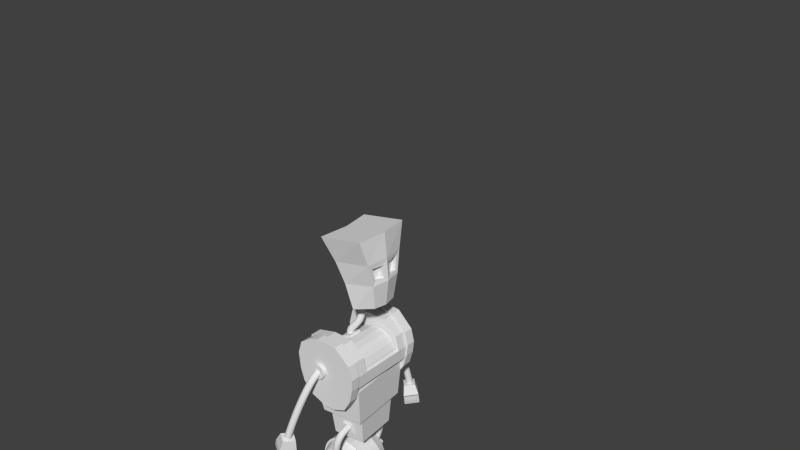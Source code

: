 # Source: RB_Stay.blend  (saved by Blender 2.76.0; exported with 4.5.12 LTS)
import bpy
from mathutils import Matrix  # noqa: F401  (used for matrix-valued properties, if any)

bpy.ops.wm.read_factory_settings(use_empty=True)
scene = bpy.context.scene
scene.name = 'Scene'

# ---- collections
col_collection_1 = bpy.data.collections.new('Collection 1'); scene.collection.children.link(col_collection_1)

# ---- world
world_world = bpy.data.worlds.new('World'); scene.world = world_world
world_world.color = (0.05088, 0.05088, 0.05088)
world_world.use_sun_shadow = False
world_world.sun_shadow_jitter_overblur = 0.0
world_world.cycles.sampling_method = 'MANUAL'
world_world.cycles.sample_map_resolution = 256

# ---- meshes
me_cube_074 = bpy.data.meshes.new('Cube.074')
me_cube_074.from_pydata([(-0.9619, -1.0, -1.066), (-0.9848, -1.0, 0.03496), (-0.9619, 1.0, -1.066), (-0.9848, 1.0, 0.03496), (0.8713, -1.0, -0.9243), (0.8973, -1.0, 0.001844), (0.8713, 1.0, -0.9243), (0.8973, 1.0, 0.001844), (-0.8084, 1.0, 0.4728), (0.4906, 1.0, 0.6137), (0.4437, 1.0, -1.795), (-0.7176, 1.0, -1.527), (0.4906, -1.0, 0.6137), (-0.8084, -1.0, 0.4728), (-0.7176, -1.0, -1.527), (0.4437, -1.0, -1.795), (-0.1347, 1.0, 0.7597), (0.02983, 1.0, -1.905), (-0.1347, -1.0, 0.7597), (0.02983, -1.0, -1.905), (-1.015, -1.0, -0.5771), (-1.015, 1.0, -0.5771), (0.9486, 1.0, -0.4991), (0.9486, -1.0, -0.4991), (0.412, -1.0, -0.1932), (-0.549, -1.0, -0.1853), (-0.549, 1.0, -0.1853), (0.412, 1.0, -0.1932), (-0.06735, 1.0, -0.1202), (-0.06735, -1.0, -0.1202), (-0.296, 1.0, -1.835), (-0.4496, -1.0, 0.6946), (-0.4496, 1.0, 0.6946), (-0.296, -1.0, -1.835), (-0.3082, 1.0, -0.1527), (-0.3082, -1.0, -0.1527), (0.6939, 1.0, 0.3078), (0.7066, -1.0, -1.411), (0.7066, 1.0, -1.411), (0.6939, -1.0, 0.3078), (0.6803, -1.0, -0.3461), (0.6803, 1.0, -0.3461)], [], [(20, 21, 2, 0), (41, 22, 6, 38), (22, 23, 4, 6), (25, 20, 0, 14), (37, 38, 6, 4), (13, 8, 3, 1), (39, 36, 9, 12), (31, 32, 8, 13), (0, 2, 11, 14), (19, 17, 10, 15), (40, 24, 15, 37), (35, 25, 14, 33), (21, 26, 11, 2), (28, 27, 10, 17), (34, 28, 17, 30), (24, 29, 19, 15), (33, 30, 17, 19), (12, 9, 16, 18), (12, 18, 29, 24), (32, 16, 28, 34), (16, 9, 27, 28), (3, 8, 26, 21), (31, 13, 25, 35), (39, 12, 24, 40), (13, 1, 20, 25), (7, 5, 23, 22), (36, 7, 22, 41), (1, 3, 21, 20), (18, 31, 35, 29), (8, 32, 34, 26), (14, 11, 30, 33), (26, 34, 30, 11), (29, 35, 33, 19), (18, 16, 32, 31), (9, 36, 41, 27), (5, 39, 40, 23), (23, 40, 37, 4), (5, 7, 36, 39), (15, 10, 38, 37), (27, 41, 38, 10)])
me_cube_074.materials.append(None)
me_cube_074.use_remesh_preserve_volume = False
me_cube_074.use_remesh_preserve_attributes = False
me_cube_074.use_mirror_vertex_groups = False
me_cube_074.update()
me_cylinder_031 = bpy.data.meshes.new('Cylinder.031')
me_cylinder_031.from_pydata([(0.0, 1.0, -1.0), (0.0, 1.0, 1.0), (0.1951, 0.9808, -1.0), (0.1951, 0.9808, 1.0), (0.3827, 0.9239, -1.0), (0.3827, 0.9239, 1.0), (0.5556, 0.8315, -1.0), (0.5556, 0.8315, 1.0), (0.7071, 0.7071, -1.0), (0.7071, 0.7071, 1.0), (0.8315, 0.5556, -1.0), (0.8315, 0.5556, 1.0), (0.9239, 0.3827, -1.0), (0.9239, 0.3827, 1.0), (0.9808, 0.1951, -1.0), (0.9808, 0.1951, 1.0), (1.0, 7.55e-08, -1.0), (1.0, 7.55e-08, 1.0), (0.9808, -0.1951, -1.0), (0.9808, -0.1951, 1.0), (0.9239, -0.3827, -1.0), (0.9239, -0.3827, 1.0), (0.8315, -0.5556, -1.0), (0.8315, -0.5556, 1.0), (0.7071, -0.7071, -1.0), (0.7071, -0.7071, 1.0), (0.5556, -0.8315, -1.0), (0.5556, -0.8315, 1.0), (0.3827, -0.9239, -1.0), (0.3827, -0.9239, 1.0), (0.1951, -0.9808, -1.0), (0.1951, -0.9808, 1.0), (-3.258e-07, -1.0, -1.0), (-3.258e-07, -1.0, 1.0), (-0.1951, -0.9808, -1.0), (-0.1951, -0.9808, 1.0), (-0.3827, -0.9239, -1.0), (-0.3827, -0.9239, 1.0), (-0.5556, -0.8315, -1.0), (-0.5556, -0.8315, 1.0), (-0.7071, -0.7071, -1.0), (-0.7071, -0.7071, 1.0), (-0.8315, -0.5556, -1.0), (-0.8315, -0.5556, 1.0), (-0.9239, -0.3827, -1.0), (-0.9239, -0.3827, 1.0), (-0.9808, -0.1951, -1.0), (-0.9808, -0.1951, 1.0), (-1.0, 9.656e-07, -1.0), (-1.0, 9.656e-07, 1.0), (-0.9808, 0.1951, -1.0), (-0.9808, 0.1951, 1.0), (-0.9239, 0.3827, -1.0), (-0.9239, 0.3827, 1.0), (-0.8315, 0.5556, -1.0), (-0.8315, 0.5556, 1.0), (-0.7071, 0.7071, -1.0), (-0.7071, 0.7071, 1.0), (-0.5556, 0.8315, -1.0), (-0.5556, 0.8315, 1.0), (-0.3827, 0.9239, -1.0), (-0.3827, 0.9239, 1.0), (-0.1951, 0.9808, -1.0), (-0.1951, 0.9808, 1.0)], [], [(0, 1, 3, 2), (2, 3, 5, 4), (4, 5, 7, 6), (6, 7, 9, 8), (8, 9, 11, 10), (10, 11, 13, 12), (12, 13, 15, 14), (14, 15, 17, 16), (16, 17, 19, 18), (18, 19, 21, 20), (20, 21, 23, 22), (22, 23, 25, 24), (24, 25, 27, 26), (26, 27, 29, 28), (28, 29, 31, 30), (30, 31, 33, 32), (32, 33, 35, 34), (34, 35, 37, 36), (36, 37, 39, 38), (38, 39, 41, 40), (40, 41, 43, 42), (42, 43, 45, 44), (44, 45, 47, 46), (46, 47, 49, 48), (48, 49, 51, 50), (50, 51, 53, 52), (52, 53, 55, 54), (54, 55, 57, 56), (56, 57, 59, 58), (58, 59, 61, 60), (3, 1, 63, 61, 59, 57, 55, 53, 51, 49, 47, 45, 43, 41, 39, 37, 35, 33, 31, 29, 27, 25, 23, 21, 19, 17, 15, 13, 11, 9, 7, 5), (62, 63, 1, 0), (60, 61, 63, 62), (0, 2, 4, 6, 8, 10, 12, 14, 16, 18, 20, 22, 24, 26, 28, 30, 32, 34, 36, 38, 40, 42, 44, 46, 48, 50, 52, 54, 56, 58, 60, 62)])
me_cylinder_031.materials.append(None)
me_cylinder_031.use_remesh_preserve_volume = False
me_cylinder_031.use_remesh_preserve_attributes = False
me_cylinder_031.use_mirror_vertex_groups = False
me_cylinder_031.update()
me_cube_073 = bpy.data.meshes.new('Cube.073')
me_cube_073.from_pydata([(-1.0, -1.0, -1.0), (-1.0, -1.0, 1.0), (-1.0, 0.712, -1.0), (-1.0, 0.712, 1.0), (1.0, -1.0, -1.0), (1.0, -1.0, 1.0), (1.0, 0.712, -1.0), (1.0, 0.712, 1.0), (-0.6878, -1.383, -0.6878), (-0.6878, -1.383, 0.6878), (0.6878, -1.383, 0.6878), (0.6878, -1.383, -0.6878)], [], [(1, 3, 2, 0), (3, 7, 6, 2), (7, 5, 4, 6), (5, 1, 9, 10), (0, 2, 6, 4), (5, 7, 3, 1), (10, 9, 8, 11), (4, 5, 10, 11), (1, 0, 8, 9), (0, 4, 11, 8)])
me_cube_073.materials.append(None)
me_cube_073.use_remesh_preserve_volume = False
me_cube_073.use_remesh_preserve_attributes = False
me_cube_073.use_mirror_vertex_groups = False
me_cube_073.update()
me_cylinder_030 = bpy.data.meshes.new('Cylinder.030')
me_cylinder_030.from_pydata([(2.096e-08, 0.8235, -0.7022), (0.1606, 0.8076, -0.7022), (0.3151, 0.7608, -0.7022), (0.4575, 0.6847, -0.7022), (0.5823, 0.5823, -0.7022), (0.6847, 0.4575, -0.7022), (0.7608, 0.3151, -0.7022), (0.8076, 0.1606, -0.7022), (0.8235, 9.529e-08, -0.7022), (0.8076, -0.1606, -0.7022), (0.7608, -0.3151, -0.7022), (0.6847, -0.4575, -0.7022), (0.5823, -0.5823, -0.7022), (0.4575, -0.6847, -0.7022), (0.3151, -0.7608, -0.7022), (0.1606, -0.8076, -0.7022), (-2.474e-07, -0.8235, -0.7022), (-0.1606, -0.8076, -0.7022), (-0.3151, -0.7608, -0.7022), (-0.4575, -0.6847, -0.7022), (-0.5823, -0.5823, -0.7022), (-0.6847, -0.4575, -0.7022), (-0.7608, -0.3151, -0.7022), (-0.8076, -0.1606, -0.7022), (-0.8235, 8.282e-07, -0.7022), (-0.8076, 0.1606, -0.7022), (-0.7608, 0.3151, -0.7022), (-0.6847, 0.4575, -0.7022), (-0.5823, 0.5823, -0.7022), (-0.4575, 0.6847, -0.7022), (-0.3151, 0.7608, -0.7022), (-0.1606, 0.8076, -0.7022), (0.0, 1.0, -0.5), (0.1951, 0.9808, -0.5), (0.3827, 0.9239, -0.5), (0.5556, 0.8315, -0.5), (0.7071, 0.7071, -0.5), (0.8315, 0.5556, -0.5), (0.9239, 0.3827, -0.5), (0.9808, 0.1951, -0.5), (1.0, 7.55e-08, -0.5), (0.9808, -0.1951, -0.5), (0.9239, -0.3827, -0.5), (0.8315, -0.5556, -0.5), (0.7071, -0.7071, -0.5), (0.5556, -0.8315, -0.5), (0.3827, -0.9239, -0.5), (0.1951, -0.9808, -0.5), (-3.258e-07, -1.0, -0.5), (-0.1951, -0.9808, -0.5), (-0.3827, -0.9239, -0.5), (-0.5556, -0.8315, -0.5), (-0.7071, -0.7071, -0.5), (-0.8315, -0.5556, -0.5), (-0.9239, -0.3827, -0.5), (-0.9808, -0.1951, -0.5), (-1.0, 9.656e-07, -0.5), (-0.9808, 0.1951, -0.5), (-0.9239, 0.3827, -0.5), (-0.8315, 0.5556, -0.5), (-0.7071, 0.7071, -0.5), (-0.5556, 0.8315, -0.5), (-0.3827, 0.9239, -0.5), (-0.1951, 0.9808, -0.5), (-2.281e-17, 1.0, -0.3656), (0.1951, 0.9808, -0.3656), (0.3827, 0.9239, -0.3656), (0.5556, 0.8315, -0.3656), (0.7071, 0.7071, -0.3656), (0.8315, 0.5556, -0.3656), (0.9239, 0.3827, -0.3656), (0.9808, 0.1951, -0.3656), (1.0, 6.774e-08, -0.3656), (0.9808, -0.1951, -0.3656), (0.9239, -0.3827, -0.3656), (0.8315, -0.5556, -0.3656), (0.7071, -0.7071, -0.3656), (0.5556, -0.8315, -0.3656), (0.3827, -0.9239, -0.3656), (0.1951, -0.9808, -0.3656), (-3.258e-07, -1.0, -0.3656), (-0.1951, -0.9808, -0.3656), (-0.3827, -0.9239, -0.3656), (-0.5556, -0.8315, -0.3656), (-0.7071, -0.7071, -0.3656), (-0.8315, -0.5556, -0.3656), (-0.9239, -0.3827, -0.3656), (-0.9808, -0.1951, -0.3656), (-1.0, 9.578e-07, -0.3656), (-0.9808, 0.1951, -0.3656), (-0.9239, 0.3827, -0.3656), (-0.8315, 0.5556, -0.3656), (-0.7071, 0.7071, -0.3656), (-0.5556, 0.8315, -0.3656), (-0.3827, 0.9239, -0.3656), (-0.1951, 0.9808, -0.3656)], [], [(0, 1, 2, 3, 4, 5, 6, 7, 8, 9, 10, 11, 12, 13, 14, 15, 16, 17, 18, 19, 20, 21, 22, 23, 24, 25, 26, 27, 28, 29, 30, 31), (30, 62, 63, 31), (31, 63, 32, 0), (29, 61, 62, 30), (28, 60, 61, 29), (27, 59, 60, 28), (26, 58, 59, 27), (25, 57, 58, 26), (24, 56, 57, 25), (23, 55, 56, 24), (22, 54, 55, 23), (21, 53, 54, 22), (20, 52, 53, 21), (19, 51, 52, 20), (18, 50, 51, 19), (17, 49, 50, 18), (16, 48, 49, 17), (15, 47, 48, 16), (14, 46, 47, 15), (13, 45, 46, 14), (12, 44, 45, 13), (11, 43, 44, 12), (10, 42, 43, 11), (9, 41, 42, 10), (8, 40, 41, 9), (7, 39, 40, 8), (6, 38, 39, 7), (5, 37, 38, 6), (4, 36, 37, 5), (3, 35, 36, 4), (2, 34, 35, 3), (1, 33, 34, 2), (0, 32, 33, 1), (44, 43, 75, 76), (57, 56, 88, 89), (43, 42, 74, 75), (56, 55, 87, 88), (42, 41, 73, 74), (55, 54, 86, 87), (41, 40, 72, 73), (54, 53, 85, 86), (40, 39, 71, 72), (53, 52, 84, 85), (39, 38, 70, 71), (52, 51, 83, 84), (38, 37, 69, 70), (51, 50, 82, 83), (63, 62, 94, 95), (37, 36, 68, 69), (50, 49, 81, 82), (32, 63, 95, 64), (36, 35, 67, 68), (49, 48, 80, 81), (62, 61, 93, 94), (35, 34, 66, 67), (48, 47, 79, 80), (61, 60, 92, 93), (34, 33, 65, 66), (47, 46, 78, 79), (60, 59, 91, 92), (33, 32, 64, 65), (46, 45, 77, 78), (59, 58, 90, 91), (45, 44, 76, 77), (58, 57, 89, 90), (94, 93, 92, 91, 90, 89, 88, 87, 86, 85, 84, 83, 82, 81, 80, 79, 78, 77, 76, 75, 74, 73, 72, 71, 70, 69, 68, 67, 66, 65, 64, 95)])
me_cylinder_030.materials.append(None)
me_cylinder_030.use_remesh_preserve_volume = False
me_cylinder_030.use_remesh_preserve_attributes = False
me_cylinder_030.use_mirror_vertex_groups = False
me_cylinder_030.update()
me_cylinder_029 = bpy.data.meshes.new('Cylinder.029')
me_cylinder_029.from_pydata([(2.096e-08, 0.8235, -0.7022), (0.1606, 0.8076, -0.7022), (0.3151, 0.7608, -0.7022), (0.4575, 0.6847, -0.7022), (0.5823, 0.5823, -0.7022), (0.6847, 0.4575, -0.7022), (0.7608, 0.3151, -0.7022), (0.8076, 0.1606, -0.7022), (0.8235, 9.529e-08, -0.7022), (0.8076, -0.1606, -0.7022), (0.7608, -0.3151, -0.7022), (0.6847, -0.4575, -0.7022), (0.5823, -0.5823, -0.7022), (0.4575, -0.6847, -0.7022), (0.3151, -0.7608, -0.7022), (0.1606, -0.8076, -0.7022), (-2.474e-07, -0.8235, -0.7022), (-0.1606, -0.8076, -0.7022), (-0.3151, -0.7608, -0.7022), (-0.4575, -0.6847, -0.7022), (-0.5823, -0.5823, -0.7022), (-0.6847, -0.4575, -0.7022), (-0.7608, -0.3151, -0.7022), (-0.8076, -0.1606, -0.7022), (-0.8235, 8.282e-07, -0.7022), (-0.8076, 0.1606, -0.7022), (-0.7608, 0.3151, -0.7022), (-0.6847, 0.4575, -0.7022), (-0.5823, 0.5823, -0.7022), (-0.4575, 0.6847, -0.7022), (-0.3151, 0.7608, -0.7022), (-0.1606, 0.8076, -0.7022), (0.0, 1.0, -0.5), (0.1951, 0.9808, -0.5), (0.3827, 0.9239, -0.5), (0.5556, 0.8315, -0.5), (0.7071, 0.7071, -0.5), (0.8315, 0.5556, -0.5), (0.9239, 0.3827, -0.5), (0.9808, 0.1951, -0.5), (1.0, 7.55e-08, -0.5), (0.9808, -0.1951, -0.5), (0.9239, -0.3827, -0.5), (0.8315, -0.5556, -0.5), (0.7071, -0.7071, -0.5), (0.5556, -0.8315, -0.5), (0.3827, -0.9239, -0.5), (0.1951, -0.9808, -0.5), (-3.258e-07, -1.0, -0.5), (-0.1951, -0.9808, -0.5), (-0.3827, -0.9239, -0.5), (-0.5556, -0.8315, -0.5), (-0.7071, -0.7071, -0.5), (-0.8315, -0.5556, -0.5), (-0.9239, -0.3827, -0.5), (-0.9808, -0.1951, -0.5), (-1.0, 9.656e-07, -0.5), (-0.9808, 0.1951, -0.5), (-0.9239, 0.3827, -0.5), (-0.8315, 0.5556, -0.5), (-0.7071, 0.7071, -0.5), (-0.5556, 0.8315, -0.5), (-0.3827, 0.9239, -0.5), (-0.1951, 0.9808, -0.5), (-2.281e-17, 1.0, -0.3656), (0.1951, 0.9808, -0.3656), (0.3827, 0.9239, -0.3656), (0.5556, 0.8315, -0.3656), (0.7071, 0.7071, -0.3656), (0.8315, 0.5556, -0.3656), (0.9239, 0.3827, -0.3656), (0.9808, 0.1951, -0.3656), (1.0, 6.774e-08, -0.3656), (0.9808, -0.1951, -0.3656), (0.9239, -0.3827, -0.3656), (0.8315, -0.5556, -0.3656), (0.7071, -0.7071, -0.3656), (0.5556, -0.8315, -0.3656), (0.3827, -0.9239, -0.3656), (0.1951, -0.9808, -0.3656), (-3.258e-07, -1.0, -0.3656), (-0.1951, -0.9808, -0.3656), (-0.3827, -0.9239, -0.3656), (-0.5556, -0.8315, -0.3656), (-0.7071, -0.7071, -0.3656), (-0.8315, -0.5556, -0.3656), (-0.9239, -0.3827, -0.3656), (-0.9808, -0.1951, -0.3656), (-1.0, 9.578e-07, -0.3656), (-0.9808, 0.1951, -0.3656), (-0.9239, 0.3827, -0.3656), (-0.8315, 0.5556, -0.3656), (-0.7071, 0.7071, -0.3656), (-0.5556, 0.8315, -0.3656), (-0.3827, 0.9239, -0.3656), (-0.1951, 0.9808, -0.3656)], [], [(0, 1, 2, 3, 4, 5, 6, 7, 8, 9, 10, 11, 12, 13, 14, 15, 16, 17, 18, 19, 20, 21, 22, 23, 24, 25, 26, 27, 28, 29, 30, 31), (30, 62, 63, 31), (31, 63, 32, 0), (29, 61, 62, 30), (28, 60, 61, 29), (27, 59, 60, 28), (26, 58, 59, 27), (25, 57, 58, 26), (24, 56, 57, 25), (23, 55, 56, 24), (22, 54, 55, 23), (21, 53, 54, 22), (20, 52, 53, 21), (19, 51, 52, 20), (18, 50, 51, 19), (17, 49, 50, 18), (16, 48, 49, 17), (15, 47, 48, 16), (14, 46, 47, 15), (13, 45, 46, 14), (12, 44, 45, 13), (11, 43, 44, 12), (10, 42, 43, 11), (9, 41, 42, 10), (8, 40, 41, 9), (7, 39, 40, 8), (6, 38, 39, 7), (5, 37, 38, 6), (4, 36, 37, 5), (3, 35, 36, 4), (2, 34, 35, 3), (1, 33, 34, 2), (0, 32, 33, 1), (44, 43, 75, 76), (57, 56, 88, 89), (43, 42, 74, 75), (56, 55, 87, 88), (42, 41, 73, 74), (55, 54, 86, 87), (41, 40, 72, 73), (54, 53, 85, 86), (40, 39, 71, 72), (53, 52, 84, 85), (39, 38, 70, 71), (52, 51, 83, 84), (38, 37, 69, 70), (51, 50, 82, 83), (63, 62, 94, 95), (37, 36, 68, 69), (50, 49, 81, 82), (32, 63, 95, 64), (36, 35, 67, 68), (49, 48, 80, 81), (62, 61, 93, 94), (35, 34, 66, 67), (48, 47, 79, 80), (61, 60, 92, 93), (34, 33, 65, 66), (47, 46, 78, 79), (60, 59, 91, 92), (33, 32, 64, 65), (46, 45, 77, 78), (59, 58, 90, 91), (45, 44, 76, 77), (58, 57, 89, 90), (94, 93, 92, 91, 90, 89, 88, 87, 86, 85, 84, 83, 82, 81, 80, 79, 78, 77, 76, 75, 74, 73, 72, 71, 70, 69, 68, 67, 66, 65, 64, 95)])
me_cylinder_029.materials.append(None)
me_cylinder_029.use_remesh_preserve_volume = False
me_cylinder_029.use_remesh_preserve_attributes = False
me_cylinder_029.use_mirror_vertex_groups = False
me_cylinder_029.update()
me_cube_072 = bpy.data.meshes.new('Cube.072')
me_cube_072.from_pydata([(-1.0, -0.7741, -1.0), (-0.6957, -0.7212, 1.0), (-1.0, 0.7816, -1.0), (-0.6957, 0.7771, 1.0), (1.0, -0.7741, -1.0), (0.7763, -0.7212, 1.0), (1.0, 0.7816, -1.0), (0.7763, 0.7771, 1.0), (-1.0, -1.0, -0.6065), (-1.0, 1.0, -0.6065), (1.0, 1.0, -0.6065), (1.0, -1.0, -0.6065), (-1.0, -1.0, -0.01374), (-1.0, 1.0, -0.01374), (1.0, 1.0, -0.01374), (1.0, -1.0, -0.01374), (-0.6957, -0.3178, 1.0), (-1.0, -0.3178, -1.0), (0.7763, -0.3178, 1.0), (1.0, -0.3178, -1.0), (1.0, -0.3178, -0.6065), (-1.0, -0.3178, -0.6065), (-1.0, -0.3178, -0.01374), (1.0, -0.3178, -0.01374)], [], [(21, 9, 2, 17), (9, 10, 6, 2), (20, 11, 4, 19), (11, 8, 0, 4), (17, 2, 6, 19), (18, 7, 3, 16), (15, 12, 8, 11), (23, 15, 11, 20), (21, 22, 23, 20), (21, 20, 10, 9), (16, 3, 13, 22), (3, 7, 14, 13), (18, 5, 15, 23), (5, 1, 12, 15), (7, 18, 23, 14), (1, 16, 22, 12), (12, 22, 21, 8), (22, 13, 14, 23), (5, 18, 16, 1), (0, 17, 19, 4), (10, 20, 19, 6), (8, 21, 17, 0)])
me_cube_072.materials.append(None)
me_cube_072.use_remesh_preserve_volume = False
me_cube_072.use_remesh_preserve_attributes = False
me_cube_072.use_mirror_vertex_groups = False
me_cube_072.update()
me_cube_071 = bpy.data.meshes.new('Cube.071')
me_cube_071.from_pydata([(-0.9619, -1.0, -1.066), (-0.9848, -1.0, 0.03496), (-0.9619, 1.0, -1.066), (-0.9848, 1.0, 0.03496), (0.8713, -1.0, -0.9243), (0.8973, -1.0, 0.001844), (0.8713, 1.0, -0.9243), (0.8973, 1.0, 0.001844), (-0.8084, 1.0, 0.4728), (0.4906, 1.0, 0.6137), (0.4437, 1.0, -1.795), (-0.7176, 1.0, -1.527), (0.4906, -1.0, 0.6137), (-0.8084, -1.0, 0.4728), (-0.7176, -1.0, -1.527), (0.4437, -1.0, -1.795), (-0.1347, 1.0, 0.7597), (0.02983, 1.0, -1.905), (-0.1347, -1.0, 0.7597), (0.02983, -1.0, -1.905), (-1.015, -1.0, -0.5771), (-1.015, 1.0, -0.5771), (0.9486, 1.0, -0.4991), (0.9486, -1.0, -0.4991), (0.412, -1.0, -0.1932), (-0.549, -1.0, -0.1853), (-0.549, 1.0, -0.1853), (0.412, 1.0, -0.1932), (-0.06735, 1.0, -0.1202), (-0.06735, -1.0, -0.1202), (-0.296, 1.0, -1.835), (-0.4496, -1.0, 0.6946), (-0.4496, 1.0, 0.6946), (-0.296, -1.0, -1.835), (-0.3082, 1.0, -0.1527), (-0.3082, -1.0, -0.1527), (0.6939, 1.0, 0.3078), (0.7066, -1.0, -1.411), (0.7066, 1.0, -1.411), (0.6939, -1.0, 0.3078), (0.6803, -1.0, -0.3461), (0.6803, 1.0, -0.3461)], [], [(20, 21, 2, 0), (41, 22, 6, 38), (22, 23, 4, 6), (25, 20, 0, 14), (37, 38, 6, 4), (13, 8, 3, 1), (39, 36, 9, 12), (31, 32, 8, 13), (0, 2, 11, 14), (19, 17, 10, 15), (40, 24, 15, 37), (35, 25, 14, 33), (21, 26, 11, 2), (28, 27, 10, 17), (34, 28, 17, 30), (24, 29, 19, 15), (33, 30, 17, 19), (12, 9, 16, 18), (12, 18, 29, 24), (32, 16, 28, 34), (16, 9, 27, 28), (3, 8, 26, 21), (31, 13, 25, 35), (39, 12, 24, 40), (13, 1, 20, 25), (7, 5, 23, 22), (36, 7, 22, 41), (1, 3, 21, 20), (18, 31, 35, 29), (8, 32, 34, 26), (14, 11, 30, 33), (26, 34, 30, 11), (29, 35, 33, 19), (18, 16, 32, 31), (9, 36, 41, 27), (5, 39, 40, 23), (23, 40, 37, 4), (5, 7, 36, 39), (15, 10, 38, 37), (27, 41, 38, 10)])
me_cube_071.materials.append(None)
me_cube_071.use_remesh_preserve_volume = False
me_cube_071.use_remesh_preserve_attributes = False
me_cube_071.use_mirror_vertex_groups = False
me_cube_071.update()
me_cylinder_028 = bpy.data.meshes.new('Cylinder.028')
me_cylinder_028.from_pydata([(0.0, 1.0, -1.0), (0.0, 1.0, 1.0), (0.1951, 0.9808, -1.0), (0.1951, 0.9808, 1.0), (0.3827, 0.9239, -1.0), (0.3827, 0.9239, 1.0), (0.5556, 0.8315, -1.0), (0.5556, 0.8315, 1.0), (0.7071, 0.7071, -1.0), (0.7071, 0.7071, 1.0), (0.8315, 0.5556, -1.0), (0.8315, 0.5556, 1.0), (0.9239, 0.3827, -1.0), (0.9239, 0.3827, 1.0), (0.9808, 0.1951, -1.0), (0.9808, 0.1951, 1.0), (1.0, 7.55e-08, -1.0), (1.0, 7.55e-08, 1.0), (0.9808, -0.1951, -1.0), (0.9808, -0.1951, 1.0), (0.9239, -0.3827, -1.0), (0.9239, -0.3827, 1.0), (0.8315, -0.5556, -1.0), (0.8315, -0.5556, 1.0), (0.7071, -0.7071, -1.0), (0.7071, -0.7071, 1.0), (0.5556, -0.8315, -1.0), (0.5556, -0.8315, 1.0), (0.3827, -0.9239, -1.0), (0.3827, -0.9239, 1.0), (0.1951, -0.9808, -1.0), (0.1951, -0.9808, 1.0), (-3.258e-07, -1.0, -1.0), (-3.258e-07, -1.0, 1.0), (-0.1951, -0.9808, -1.0), (-0.1951, -0.9808, 1.0), (-0.3827, -0.9239, -1.0), (-0.3827, -0.9239, 1.0), (-0.5556, -0.8315, -1.0), (-0.5556, -0.8315, 1.0), (-0.7071, -0.7071, -1.0), (-0.7071, -0.7071, 1.0), (-0.8315, -0.5556, -1.0), (-0.8315, -0.5556, 1.0), (-0.9239, -0.3827, -1.0), (-0.9239, -0.3827, 1.0), (-0.9808, -0.1951, -1.0), (-0.9808, -0.1951, 1.0), (-1.0, 9.656e-07, -1.0), (-1.0, 9.656e-07, 1.0), (-0.9808, 0.1951, -1.0), (-0.9808, 0.1951, 1.0), (-0.9239, 0.3827, -1.0), (-0.9239, 0.3827, 1.0), (-0.8315, 0.5556, -1.0), (-0.8315, 0.5556, 1.0), (-0.7071, 0.7071, -1.0), (-0.7071, 0.7071, 1.0), (-0.5556, 0.8315, -1.0), (-0.5556, 0.8315, 1.0), (-0.3827, 0.9239, -1.0), (-0.3827, 0.9239, 1.0), (-0.1951, 0.9808, -1.0), (-0.1951, 0.9808, 1.0)], [], [(0, 1, 3, 2), (2, 3, 5, 4), (4, 5, 7, 6), (6, 7, 9, 8), (8, 9, 11, 10), (10, 11, 13, 12), (12, 13, 15, 14), (14, 15, 17, 16), (16, 17, 19, 18), (18, 19, 21, 20), (20, 21, 23, 22), (22, 23, 25, 24), (24, 25, 27, 26), (26, 27, 29, 28), (28, 29, 31, 30), (30, 31, 33, 32), (32, 33, 35, 34), (34, 35, 37, 36), (36, 37, 39, 38), (38, 39, 41, 40), (40, 41, 43, 42), (42, 43, 45, 44), (44, 45, 47, 46), (46, 47, 49, 48), (48, 49, 51, 50), (50, 51, 53, 52), (52, 53, 55, 54), (54, 55, 57, 56), (56, 57, 59, 58), (58, 59, 61, 60), (3, 1, 63, 61, 59, 57, 55, 53, 51, 49, 47, 45, 43, 41, 39, 37, 35, 33, 31, 29, 27, 25, 23, 21, 19, 17, 15, 13, 11, 9, 7, 5), (62, 63, 1, 0), (60, 61, 63, 62), (0, 2, 4, 6, 8, 10, 12, 14, 16, 18, 20, 22, 24, 26, 28, 30, 32, 34, 36, 38, 40, 42, 44, 46, 48, 50, 52, 54, 56, 58, 60, 62)])
me_cylinder_028.materials.append(None)
me_cylinder_028.use_remesh_preserve_volume = False
me_cylinder_028.use_remesh_preserve_attributes = False
me_cylinder_028.use_mirror_vertex_groups = False
me_cylinder_028.update()
me_cube_070 = bpy.data.meshes.new('Cube.070')
me_cube_070.from_pydata([(0.1301, -0.6849, -1.0), (-0.2568, -1.0, 1.0), (0.1301, 0.6975, -1.0), (-0.2568, 1.0, 1.0), (0.6888, -0.4527, -0.9654), (1.0, -1.0, 1.0), (0.6888, 0.4514, -0.9654), (1.0, 1.0, 1.0), (0.04009, -0.7149, -0.3017), (-0.07666, -0.81, 0.3017), (-0.07666, 0.8141, 0.3017), (0.04009, 0.7228, -0.3017), (0.9402, 0.7398, 0.3017), (0.8726, 0.5743, -0.3017), (0.9402, -0.7399, 0.3017), (0.8726, -0.5748, -0.3017), (-0.1274, 0.0, 1.0), (0.1301, 0.006301, -1.0), (1.11, 0.0, 1.0), (0.7513, -0.00065, -0.9901), (1.035, -6.223e-05, 0.3017), (0.9671, -0.0002584, -0.3017), (0.05282, 0.002035, 0.3017), (0.1696, 0.003937, -0.3017), (0.9256, -0.5626, 0.1716), (0.8872, -0.4687, -0.1716), (0.9835, -0.1418, 0.1486), (0.9451, -0.142, -0.1946), (0.9284, 0.5964, 0.1965), (0.8844, 0.4886, -0.1965), (0.9863, 0.1145, 0.1736), (0.9423, 0.1143, -0.2195), (0.7812, -0.5626, 0.153), (0.7428, -0.4687, -0.1902), (0.8391, -0.1418, 0.13), (0.8007, -0.142, -0.2132), (0.784, 0.5964, 0.1779), (0.74, 0.4886, -0.2152), (0.8419, 0.1145, 0.155), (0.7979, 0.1143, -0.2381), (0.3022, 0.004449, -1.0), (0.3022, -0.3184, -1.0), (0.604, 0.2123, -1.0), (0.3022, 0.3273, -1.0), (0.604, 0.001202, -1.0), (0.604, -0.2099, -1.0), (0.3022, 0.004449, -1.041), (0.3022, -0.3184, -1.041), (0.604, 0.2123, -1.041), (0.3022, 0.3273, -1.041), (0.604, 0.001202, -1.041), (0.604, -0.2099, -1.041), (0.03287, -0.3743, -0.1586), (-0.02848, -0.4242, 0.1586), (-0.02848, 0.4292, 0.1586), (0.03287, 0.3812, -0.1586), (0.03956, 0.002486, 0.1586), (0.1009, 0.003485, -0.1586), (-0.02806, -0.3743, -0.17), (-0.0894, -0.4242, 0.1471), (-0.0894, 0.4292, 0.1471), (-0.02806, 0.3812, -0.17), (-0.02137, 0.002488, 0.1471), (0.03998, 0.003487, -0.17)], [], [(23, 11, 2, 17), (11, 13, 6, 2), (21, 15, 4, 19), (15, 8, 0, 4), (4, 0, 41, 45), (18, 7, 3, 16), (5, 1, 9, 14), (14, 9, 8, 15), (18, 5, 14, 20), (21, 20, 26, 27), (3, 7, 12, 10), (10, 12, 13, 11), (16, 3, 10, 22), (10, 11, 55, 54), (22, 10, 54, 56), (1, 16, 22, 9), (20, 21, 31, 30), (7, 18, 20, 12), (5, 18, 16, 1), (2, 6, 42, 43), (13, 21, 19, 6), (8, 23, 17, 0), (26, 24, 32, 34), (20, 14, 24, 26), (14, 15, 25, 24), (15, 21, 27, 25), (27, 26, 34, 35), (21, 13, 29, 31), (13, 12, 28, 29), (12, 20, 30, 28), (34, 32, 33, 35), (36, 38, 39, 37), (31, 29, 37, 39), (29, 28, 36, 37), (25, 27, 35, 33), (30, 31, 39, 38), (24, 25, 33, 32), (28, 30, 38, 36), (45, 41, 47, 51), (44, 45, 51, 50), (19, 4, 45, 44), (6, 19, 44, 42), (17, 2, 43, 40), (0, 17, 40, 41), (46, 49, 48, 50), (47, 46, 50, 51), (43, 42, 48, 49), (40, 43, 49, 46), (42, 44, 50, 48), (41, 40, 46, 47), (52, 53, 59, 58), (53, 56, 62, 59), (9, 22, 56, 53), (11, 23, 57, 55), (8, 9, 53, 52), (23, 8, 52, 57), (62, 60, 61, 63), (59, 62, 63, 58), (55, 57, 63, 61), (57, 52, 58, 63), (54, 55, 61, 60), (56, 54, 60, 62)])
me_cube_070.materials.append(None)
me_cube_070.use_remesh_preserve_volume = False
me_cube_070.use_remesh_preserve_attributes = False
me_cube_070.use_mirror_vertex_groups = False
me_cube_070.update()
me_cube_069 = bpy.data.meshes.new('Cube.069')
me_cube_069.from_pydata([(-0.7615, -1.0, -1.066), (-0.3671, -1.0, 1.029), (-0.7615, 1.0, -1.066), (-0.3671, 1.0, 1.029), (0.8077, -1.0, -1.0), (0.4695, -1.0, 0.9764), (0.8077, 1.0, -1.0), (0.4695, 1.0, 0.9764), (0.1744, 1.0, 1.094), (0.0, 1.0, -1.0), (0.1744, -1.0, 1.094), (0.0, -1.0, -1.0), (-0.8441, -1.0, 0.6224), (-0.8441, 1.0, 0.6224), (0.8169, 1.0, 0.5263), (0.8169, -1.0, 0.5263), (0.0, -1.0, 0.0), (0.0, 1.0, 0.0), (-1.009, 1.0, -0.3169), (0.9451, 1.0, -0.1711), (0.9451, -1.0, -0.1711), (0.0, -1.0, -0.5), (0.0, 1.0, -0.5), (-1.009, -1.0, -0.3169), (-0.922, 1.0, -0.7866), (0.908, 1.0, -0.5994), (0.908, -1.0, -0.5994), (0.0, -1.0, -0.75), (0.0, 1.0, -0.75), (-0.922, -1.0, -0.7866), (-0.9771, -1.0, 0.204), (-0.9771, 1.0, 0.204), (0.9007, 1.0, 0.2178), (0.9007, -1.0, 0.2178), (0.0, -1.0, -0.25), (0.0, 1.0, -0.25), (-0.6148, -1.0, 0.8954), (-0.6148, 1.0, 0.8954), (0.7043, 1.0, 0.7689), (0.7043, -1.0, 0.7689), (0.0, -1.0, 0.5), (0.0, 1.0, 0.5), (-0.2884, -0.3309, 1.039), (-0.2884, 0.2789, 1.039), (0.09571, -0.3309, 1.084), (0.09571, 0.2789, 1.084), (-0.2946, -0.3309, 1.171), (-0.2946, 0.2789, 1.171), (0.08953, -0.3309, 1.217), (0.08953, 0.2789, 1.217)], [], [(29, 24, 2, 0), (28, 25, 6, 9), (25, 26, 4, 6), (27, 29, 0, 11), (11, 9, 6, 4), (3, 1, 42, 43), (5, 7, 8, 10), (0, 2, 9, 11), (26, 27, 11, 4), (24, 28, 9, 2), (37, 41, 17, 13), (39, 40, 16, 15), (40, 36, 12, 16), (38, 39, 15, 14), (41, 38, 14, 17), (36, 37, 13, 12), (31, 35, 22, 18), (33, 34, 21, 20), (34, 30, 23, 21), (32, 33, 20, 19), (35, 32, 19, 22), (30, 31, 18, 23), (18, 22, 28, 24), (20, 21, 27, 26), (21, 23, 29, 27), (19, 20, 26, 25), (22, 19, 25, 28), (23, 18, 24, 29), (12, 13, 31, 30), (17, 14, 32, 35), (14, 15, 33, 32), (16, 12, 30, 34), (15, 16, 34, 33), (13, 17, 35, 31), (1, 3, 37, 36), (8, 7, 38, 41), (7, 5, 39, 38), (10, 1, 36, 40), (5, 10, 40, 39), (3, 8, 41, 37), (44, 45, 49, 48), (8, 3, 43, 45), (1, 10, 44, 42), (10, 8, 45, 44), (48, 49, 47, 46), (42, 44, 48, 46), (45, 43, 47, 49), (43, 42, 46, 47)])
me_cube_069.materials.append(None)
me_cube_069.use_remesh_preserve_volume = False
me_cube_069.use_remesh_preserve_attributes = False
me_cube_069.use_mirror_vertex_groups = False
me_cube_069.update()
me_cube_068 = bpy.data.meshes.new('Cube.068')
me_cube_068.from_pydata([(-0.8827, -1.0, -1.0), (-0.7304, -1.0, 1.0), (-0.8827, 1.0, -1.0), (-0.7304, 1.0, 1.0), (0.8206, -1.0, -1.0), (0.4559, -1.0, 1.0), (0.8206, 1.0, -1.0), (0.4559, 1.0, 1.0), (-0.7304, -0.6672, 1.0), (-0.8727, -0.6672, -1.0), (0.4559, -0.6672, 1.0), (0.8206, -0.6672, -1.0), (-0.7304, 0.6815, 1.0), (0.8206, 0.6815, -1.0), (-0.8827, 0.6815, -1.0), (0.4559, 0.6815, 1.0), (-0.9214, -1.0, -0.4083), (-0.9214, 1.0, -0.4083), (0.8821, 1.0, -0.4083), (0.8821, -1.0, -0.4083), (0.8821, -0.6672, -0.4083), (-0.9214, -0.6672, -0.4083), (0.8858, 0.6815, -0.4083), (-0.9214, 0.6815, -0.4083), (-0.9007, 1.0, 0.2958), (0.8326, 1.0, 0.2958), (0.8326, 0.6815, 0.2958), (-0.9007, 0.6815, 0.2958), (-0.9007, -1.0, 0.2958), (0.8326, -1.0, 0.2958), (0.8326, -0.6672, 0.2958), (-0.9007, -0.6672, 0.2958), (-0.1373, 1.0, 1.132), (-0.03105, 1.0, -1.0), (-0.1373, -1.0, 1.132), (-0.03105, -1.0, -1.0), (-0.1373, -0.6672, 1.132), (-0.03105, -0.6672, -1.0), (-0.1373, 0.6815, 1.132), (-0.03105, 0.6815, -1.0), (0.0, -1.0, -0.4083), (0.0, 1.0, -0.4083), (0.0, 0.6815, -0.4083), (0.0, -0.6672, -0.4083), (-0.03406, 0.6815, 0.2958), (-0.03406, 1.0, 0.2958), (-0.03406, -0.6672, 0.2958), (-0.03406, -1.0, 0.2958)], [], [(23, 17, 2, 14), (20, 19, 4, 11), (41, 18, 6, 33), (40, 16, 0, 35), (39, 33, 6, 13), (38, 32, 3, 12), (34, 36, 8, 1), (22, 20, 11, 13), (16, 21, 9, 0), (18, 22, 13, 6), (35, 37, 11, 4), (21, 23, 14, 9), (45, 25, 18, 41), (25, 26, 22, 18), (28, 31, 21, 16), (37, 39, 13, 11), (30, 29, 19, 20), (47, 28, 16, 40), (27, 24, 17, 23), (44, 38, 12, 27), (42, 43, 20, 22), (46, 31, 8, 36), (42, 44, 27, 23), (12, 3, 24, 27), (7, 15, 26, 25), (32, 7, 25, 45), (43, 21, 31, 46), (34, 1, 28, 47), (10, 5, 29, 30), (1, 8, 31, 28), (5, 34, 47, 29), (20, 43, 46, 30), (3, 32, 45, 24), (22, 26, 44, 42), (30, 46, 36, 10), (23, 21, 43, 42), (26, 15, 38, 44), (29, 47, 40, 19), (9, 14, 39, 37), (24, 45, 41, 17), (0, 9, 37, 35), (5, 10, 36, 34), (15, 7, 32, 38), (14, 2, 33, 39), (19, 40, 35, 4), (17, 41, 33, 2)])
me_cube_068.materials.append(None)
me_cube_068.use_remesh_preserve_volume = False
me_cube_068.use_remesh_preserve_attributes = False
me_cube_068.use_mirror_vertex_groups = False
me_cube_068.update()
me_cube_065 = bpy.data.meshes.new('Cube.065')
me_cube_065.from_pydata([(-0.8452, -1.0, 1.0), (-0.8452, 1.0, 1.0), (0.7857, -1.0, 1.0), (0.7857, 1.0, 1.0), (-0.5928, -0.8976, -0.1438), (-0.5928, 0.8976, -0.1438), (0.6833, 0.8976, -0.1438), (0.6833, -0.8976, -0.1438), (0.6056, -0.7105, -0.1438), (0.5289, -0.6338, -1.0), (-0.4579, -0.6338, -1.0), (-0.503, -0.7105, -0.1438), (-0.503, 0.6828, -0.1438), (-0.4579, 0.6061, -1.0), (0.6056, 0.6828, -0.1438), (0.5289, 0.6061, -1.0), (0.6056, -0.7105, -0.1438), (0.5289, -0.6338, -1.0), (-0.4579, -0.6338, -1.0), (-0.503, -0.7105, -0.1438)], [], [(12, 13, 10, 11), (15, 14, 8, 9), (2, 3, 1, 0), (2, 0, 4, 7), (3, 2, 7, 6), (1, 3, 6, 5), (0, 1, 5, 4), (11, 10, 18, 19), (7, 4, 11, 8), (12, 14, 15, 13), (5, 6, 14, 12), (13, 15, 9, 10), (14, 6, 7, 8), (11, 4, 5, 12), (16, 19, 18, 17), (9, 8, 16, 17), (8, 11, 19, 16), (10, 9, 17, 18)])
me_cube_065.materials.append(None)
me_cube_065.use_remesh_preserve_volume = False
me_cube_065.use_remesh_preserve_attributes = False
me_cube_065.use_mirror_vertex_groups = False
me_cube_065.update()
me_cube_067 = bpy.data.meshes.new('Cube.067')
me_cube_067.from_pydata([(-1.0, -1.0, -1.0), (-1.0, -1.0, 1.0), (-1.0, 1.0, -1.0), (-1.0, 1.0, 1.0), (1.0, -1.0, -1.0), (1.0, -1.0, 1.0), (1.0, 1.0, -1.0), (1.0, 1.0, 1.0)], [], [(1, 3, 2, 0), (3, 7, 6, 2), (7, 5, 4, 6), (5, 1, 0, 4), (0, 2, 6, 4), (5, 7, 3, 1)])
me_cube_067.materials.append(None)
me_cube_067.use_remesh_preserve_volume = False
me_cube_067.use_remesh_preserve_attributes = False
me_cube_067.use_mirror_vertex_groups = False
me_cube_067.update()
me_cube_066 = bpy.data.meshes.new('Cube.066')
me_cube_066.from_pydata([(-1.0, -1.0, -1.0), (-1.0, -1.0, 1.0), (-1.0, 1.0, -1.0), (-1.0, 1.0, 1.0), (1.0, -1.0, -1.0), (1.0, -1.0, 1.0), (1.0, 1.0, -1.0), (1.0, 1.0, 1.0)], [], [(1, 3, 2, 0), (3, 7, 6, 2), (7, 5, 4, 6), (5, 1, 0, 4), (0, 2, 6, 4), (5, 7, 3, 1)])
me_cube_066.materials.append(None)
me_cube_066.use_remesh_preserve_volume = False
me_cube_066.use_remesh_preserve_attributes = False
me_cube_066.use_mirror_vertex_groups = False
me_cube_066.update()
me_cube_064 = bpy.data.meshes.new('Cube.064')
me_cube_064.from_pydata([(-1.0, -1.0, -1.0), (-1.0, -1.0, 1.0), (-1.0, 0.712, -1.0), (-1.0, 0.712, 1.0), (1.0, -1.0, -1.0), (1.0, -1.0, 1.0), (1.0, 0.712, -1.0), (1.0, 0.712, 1.0), (-0.6878, -1.383, -0.6878), (-0.6878, -1.383, 0.6878), (0.6878, -1.383, 0.6878), (0.6878, -1.383, -0.6878)], [], [(1, 3, 2, 0), (3, 7, 6, 2), (7, 5, 4, 6), (5, 1, 9, 10), (0, 2, 6, 4), (5, 7, 3, 1), (10, 9, 8, 11), (4, 5, 10, 11), (1, 0, 8, 9), (0, 4, 11, 8)])
me_cube_064.materials.append(None)
me_cube_064.use_remesh_preserve_volume = False
me_cube_064.use_remesh_preserve_attributes = False
me_cube_064.use_mirror_vertex_groups = False
me_cube_064.update()
me_cylinder_027 = bpy.data.meshes.new('Cylinder.027')
me_cylinder_027.from_pydata([(2.096e-08, 0.8235, -1.0), (2.041e-08, 0.8281, 1.0), (0.1606, 0.8076, -1.0), (0.1616, 0.8122, 1.0), (0.3151, 0.7608, -1.0), (0.3169, 0.7651, 1.0), (0.4575, 0.6847, -1.0), (0.4601, 0.6885, 1.0), (0.5823, 0.5823, -1.0), (0.5856, 0.5856, 1.0), (0.6847, 0.4575, -1.0), (0.6885, 0.4601, 1.0), (0.7608, 0.3151, -1.0), (0.7651, 0.3169, 1.0), (0.8076, 0.1606, -1.0), (0.8122, 0.1616, 1.0), (0.8235, 1.125e-07, -1.0), (0.8281, 1.115e-07, 1.0), (0.8076, -0.1606, -1.0), (0.8122, -0.1616, 1.0), (0.7608, -0.3151, -1.0), (0.7651, -0.3169, 1.0), (0.6847, -0.4575, -1.0), (0.6885, -0.4601, 1.0), (0.5823, -0.5823, -1.0), (0.5856, -0.5856, 1.0), (0.4575, -0.6847, -1.0), (0.4601, -0.6885, 1.0), (0.3151, -0.7608, -1.0), (0.3169, -0.7651, 1.0), (0.1606, -0.8076, -1.0), (0.1616, -0.8122, 1.0), (-2.474e-07, -0.8235, -1.0), (-2.494e-07, -0.8281, 1.0), (-0.1606, -0.8076, -1.0), (-0.1616, -0.8122, 1.0), (-0.3151, -0.7608, -1.0), (-0.3169, -0.7651, 1.0), (-0.4575, -0.6847, -1.0), (-0.4601, -0.6885, 1.0), (-0.5823, -0.5823, -1.0), (-0.5856, -0.5856, 1.0), (-0.6847, -0.4575, -1.0), (-0.6885, -0.4601, 1.0), (-0.7608, -0.3151, -1.0), (-0.7651, -0.3169, 1.0), (-0.8076, -0.1606, -1.0), (-0.8122, -0.1616, 1.0), (-0.8235, 8.454e-07, -1.0), (-0.8281, 8.486e-07, 1.0), (-0.8076, 0.1606, -1.0), (-0.8122, 0.1616, 1.0), (-0.7608, 0.3151, -1.0), (-0.7651, 0.3169, 1.0), (-0.6847, 0.4575, -1.0), (-0.6885, 0.4601, 1.0), (-0.5823, 0.5823, -1.0), (-0.5856, 0.5856, 1.0), (-0.4575, 0.6847, -1.0), (-0.4601, 0.6885, 1.0), (-0.3151, 0.7608, -1.0), (-0.3169, 0.7651, 1.0), (-0.1606, 0.8076, -1.0), (-0.1616, 0.8122, 1.0), (0.0, 1.0, -0.5), (0.2076, -1.044, -0.5322), (0.0, 1.0, 0.5), (0.1951, 0.9808, 0.5), (0.2076, -1.044, 0.5322), (0.1951, 0.9808, -0.5), (0.3827, 0.9239, 0.5), (0.4073, -0.9833, -0.5322), (0.3827, 0.9239, -0.5), (0.5556, 0.8315, 0.5), (0.4073, -0.9833, 0.5322), (0.5556, 0.8315, -0.5), (0.7071, 0.7071, 0.5), (0.5913, -0.885, -0.5322), (0.7071, 0.7071, -0.5), (0.8315, 0.5556, 0.5), (0.5913, -0.885, 0.5322), (0.8315, 0.5556, -0.5), (0.9239, 0.3827, 0.5), (0.7526, -0.7526, -0.5322), (0.9239, 0.3827, -0.5), (0.9808, 0.1951, 0.5), (0.7526, -0.7526, 0.5322), (0.9808, 0.1951, -0.5), (1.0, 7.55e-08, 0.5), (0.885, -0.5913, -0.5322), (1.0, 7.55e-08, -0.5), (0.9808, -0.1951, 0.5), (0.885, -0.5913, 0.5322), (0.9808, -0.1951, -0.5), (0.9239, -0.3827, 0.5), (0.9833, -0.4073, -0.5322), (0.9239, -0.3827, -0.5), (0.8315, -0.5556, 0.5), (0.9833, -0.4073, 0.5322), (0.8315, -0.5556, -0.5), (0.7071, -0.7071, 0.5), (1.044, -0.2076, -0.5322), (0.7071, -0.7071, -0.5), (0.5556, -0.8315, 0.5), (1.044, -0.2076, 0.5322), (0.5556, -0.8315, -0.5), (0.3827, -0.9239, 0.5), (1.064, 6.178e-08, -0.5322), (0.3827, -0.9239, -0.5), (0.1951, -0.9808, 0.5), (1.064, 6.178e-08, 0.5322), (0.1951, -0.9808, -0.5), (-3.258e-07, -1.0, 0.5), (1.044, 0.2076, -0.5322), (-3.258e-07, -1.0, -0.5), (-0.1951, -0.9808, 0.5), (1.044, 0.2076, 0.5322), (-0.1951, -0.9808, -0.5), (-0.3827, -0.9239, 0.5), (0.9833, 0.4073, -0.5322), (-0.3827, -0.9239, -0.5), (-0.5556, -0.8315, 0.5), (0.9833, 0.4073, 0.5322), (-0.5556, -0.8315, -0.5), (-0.7071, -0.7071, 0.5), (0.885, 0.5913, -0.5322), (-0.7071, -0.7071, -0.5), (-0.8315, -0.5556, 0.5), (0.885, 0.5913, 0.5322), (-0.8315, -0.5556, -0.5), (-0.9239, -0.3827, 0.5), (0.7526, 0.7526, -0.5322), (-0.9239, -0.3827, -0.5), (-0.9808, -0.1951, 0.5), (0.7526, 0.7526, 0.5322), (-0.9808, -0.1951, -0.5), (-1.0, 9.656e-07, 0.5), (0.5913, 0.885, -0.5322), (-1.0, 9.656e-07, -0.5), (-0.9808, 0.1951, 0.5), (0.5913, 0.885, 0.5322), (-0.9808, 0.1951, -0.5), (-0.9239, 0.3827, 0.5), (0.4073, 0.9833, -0.5322), (-0.9239, 0.3827, -0.5), (-0.8315, 0.5556, 0.5), (0.4073, 0.9833, 0.5322), (-0.8315, 0.5556, -0.5), (-0.7071, 0.7071, 0.5), (0.2076, 1.044, -0.5322), (-0.7071, 0.7071, -0.5), (-0.5556, 0.8315, 0.5), (0.2076, 1.044, 0.5322), (-0.5556, 0.8315, -0.5), (-0.3827, 0.9239, 0.5), (-5.363e-09, 1.064, 0.5322), (-0.3827, 0.9239, -0.5), (-0.1951, 0.9808, 0.5), (-5.363e-09, 1.064, -0.5322), (-0.1951, 0.9808, -0.5), (-3.522e-07, -1.064, 0.5322), (-3.522e-07, -1.064, -0.5322), (-0.2076, -1.044, 0.5322), (-0.2076, -1.044, -0.5322), (-0.4073, -0.9833, 0.5322), (-0.4073, -0.9833, -0.5322), (-0.5913, -0.885, 0.5322), (-0.5913, -0.885, -0.5322), (-0.7526, -0.7526, 0.5322), (-0.7526, -0.7526, -0.5322), (-0.885, -0.5913, 0.5322), (-0.885, -0.5913, -0.5322), (-0.9833, -0.4073, 0.5322), (-0.9833, -0.4073, -0.5322), (-1.044, -0.2076, 0.5322), (-1.044, -0.2076, -0.5322), (-1.064, 1.009e-06, 0.5322), (-1.064, 1.009e-06, -0.5322), (-1.044, 0.2076, 0.5322), (-1.044, 0.2076, -0.5322), (-0.9833, 0.4073, 0.5322), (-0.9833, 0.4073, -0.5322), (-0.885, 0.5913, 0.5322), (-0.885, 0.5913, -0.5322), (-0.7526, 0.7526, 0.5322), (-0.7526, 0.7526, -0.5322), (-0.5913, 0.885, 0.5322), (-0.5913, 0.885, -0.5322), (-0.4073, 0.9833, 0.5322), (-0.4073, 0.9833, -0.5322), (-0.2076, 1.044, 0.5322), (-0.2076, 1.044, -0.5322)], [], [(66, 1, 3, 67), (67, 3, 5, 70), (70, 5, 7, 73), (73, 7, 9, 76), (76, 9, 11, 79), (79, 11, 13, 82), (82, 13, 15, 85), (85, 15, 17, 88), (88, 17, 19, 91), (91, 19, 21, 94), (94, 21, 23, 97), (97, 23, 25, 100), (100, 25, 27, 103), (103, 27, 29, 106), (106, 29, 31, 109), (109, 31, 33, 112), (112, 33, 35, 115), (115, 35, 37, 118), (118, 37, 39, 121), (121, 39, 41, 124), (124, 41, 43, 127), (127, 43, 45, 130), (130, 45, 47, 133), (133, 47, 49, 136), (136, 49, 51, 139), (139, 51, 53, 142), (142, 53, 55, 145), (145, 55, 57, 148), (148, 57, 59, 151), (151, 59, 61, 154), (3, 1, 63, 61, 59, 57, 55, 53, 51, 49, 47, 45, 43, 41, 39, 37, 35, 33, 31, 29, 27, 25, 23, 21, 19, 17, 15, 13, 11, 9, 7, 5), (157, 63, 1, 66), (154, 61, 63, 157), (0, 2, 4, 6, 8, 10, 12, 14, 16, 18, 20, 22, 24, 26, 28, 30, 32, 34, 36, 38, 40, 42, 44, 46, 48, 50, 52, 54, 56, 58, 60, 62), (60, 156, 159, 62), (127, 130, 172, 170), (156, 153, 187, 189), (62, 159, 64, 0), (78, 75, 137, 131), (188, 190, 191, 189), (58, 153, 156, 60), (157, 66, 155, 190), (158, 155, 152, 149), (56, 150, 153, 58), (105, 102, 83, 77), (152, 146, 143, 149), (54, 147, 150, 56), (76, 79, 128, 134), (146, 140, 137, 143), (52, 144, 147, 54), (132, 129, 171, 173), (140, 134, 131, 137), (50, 141, 144, 52), (103, 106, 74, 80), (134, 128, 125, 131), (48, 138, 141, 50), (64, 159, 191, 158), (128, 122, 119, 125), (46, 135, 138, 48), (130, 133, 174, 172), (122, 116, 113, 119), (44, 132, 135, 46), (81, 78, 131, 125), (116, 110, 107, 113), (42, 129, 132, 44), (154, 157, 190, 188), (110, 104, 101, 107), (40, 126, 129, 42), (108, 105, 77, 71), (104, 98, 95, 101), (38, 123, 126, 40), (79, 82, 122, 128), (98, 92, 89, 95), (36, 120, 123, 38), (135, 132, 173, 175), (92, 86, 83, 89), (34, 117, 120, 36), (106, 109, 68, 74), (86, 80, 77, 83), (32, 114, 117, 34), (159, 156, 189, 191), (80, 74, 71, 77), (30, 111, 114, 32), (133, 136, 176, 174), (74, 68, 65, 71), (28, 108, 111, 30), (84, 81, 125, 119), (68, 160, 161, 65), (26, 105, 108, 28), (111, 108, 71, 65), (160, 162, 163, 161), (24, 102, 105, 26), (82, 85, 116, 122), (162, 164, 165, 163), (22, 99, 102, 24), (138, 135, 175, 177), (164, 166, 167, 165), (20, 96, 99, 22), (109, 112, 160, 68), (166, 168, 169, 167), (18, 93, 96, 20), (136, 139, 178, 176), (168, 170, 171, 169), (16, 90, 93, 18), (87, 84, 119, 113), (170, 172, 173, 171), (14, 87, 90, 16), (114, 111, 65, 161), (172, 174, 175, 173), (12, 84, 87, 14), (85, 88, 110, 116), (174, 176, 177, 175), (10, 81, 84, 12), (141, 138, 177, 179), (176, 178, 179, 177), (8, 78, 81, 10), (112, 115, 162, 160), (178, 180, 181, 179), (6, 75, 78, 8), (139, 142, 180, 178), (180, 182, 183, 181), (4, 72, 75, 6), (90, 87, 113, 107), (182, 184, 185, 183), (2, 69, 72, 4), (117, 114, 161, 163), (184, 186, 187, 185), (0, 64, 69, 2), (190, 155, 158, 191), (186, 188, 189, 187), (88, 91, 104, 110), (100, 103, 80, 86), (129, 126, 169, 171), (73, 76, 134, 140), (102, 99, 89, 83), (151, 154, 188, 186), (75, 72, 143, 137), (124, 127, 170, 168), (153, 150, 185, 187), (97, 100, 86, 92), (126, 123, 167, 169), (70, 73, 140, 146), (99, 96, 95, 89), (148, 151, 186, 184), (72, 69, 149, 143), (121, 124, 168, 166), (150, 147, 183, 185), (94, 97, 92, 98), (123, 120, 165, 167), (67, 70, 146, 152), (96, 93, 101, 95), (145, 148, 184, 182), (69, 64, 158, 149), (118, 121, 166, 164), (147, 144, 181, 183), (91, 94, 98, 104), (120, 117, 163, 165), (66, 67, 152, 155), (93, 90, 107, 101), (142, 145, 182, 180), (115, 118, 164, 162), (144, 141, 179, 181)])
me_cylinder_027.materials.append(None)
me_cylinder_027.use_remesh_preserve_volume = False
me_cylinder_027.use_remesh_preserve_attributes = False
me_cylinder_027.use_mirror_vertex_groups = False
me_cylinder_027.update()
me_cube_063 = bpy.data.meshes.new('Cube.063')
me_cube_063.from_pydata([(-1.0, -0.7741, -1.0), (-0.6957, -0.7212, 1.0), (-1.0, 0.7816, -1.0), (-0.6957, 0.7771, 1.0), (1.0, -0.7741, -1.0), (0.7763, -0.7212, 1.0), (1.0, 0.7816, -1.0), (0.7763, 0.7771, 1.0), (-1.0, -1.0, -0.6065), (-1.0, 1.0, -0.6065), (1.0, 1.0, -0.6065), (1.0, -1.0, -0.6065), (-1.0, -1.0, -0.01374), (-1.0, 1.0, -0.01374), (1.0, 1.0, -0.01374), (1.0, -1.0, -0.01374), (-0.6957, -0.3178, 1.0), (-1.0, -0.3178, -1.0), (0.7763, -0.3178, 1.0), (1.0, -0.3178, -1.0), (1.0, -0.3178, -0.6065), (-1.0, -0.3178, -0.6065), (-1.0, -0.3178, -0.01374), (1.0, -0.3178, -0.01374)], [], [(21, 9, 2, 17), (9, 10, 6, 2), (20, 11, 4, 19), (11, 8, 0, 4), (17, 2, 6, 19), (18, 7, 3, 16), (15, 12, 8, 11), (23, 15, 11, 20), (21, 22, 23, 20), (21, 20, 10, 9), (16, 3, 13, 22), (3, 7, 14, 13), (18, 5, 15, 23), (5, 1, 12, 15), (7, 18, 23, 14), (1, 16, 22, 12), (12, 22, 21, 8), (22, 13, 14, 23), (5, 18, 16, 1), (0, 17, 19, 4), (10, 20, 19, 6), (8, 21, 17, 0)])
me_cube_063.materials.append(None)
me_cube_063.use_remesh_preserve_volume = False
me_cube_063.use_remesh_preserve_attributes = False
me_cube_063.use_mirror_vertex_groups = False
me_cube_063.update()

# ---- curves / text
cu_beziercircle_001 = bpy.data.curves.new('BezierCircle.001', 'CURVE')
cu_beziercircle_001.dimensions = '3D'
_sp = cu_beziercircle_001.splines.new('BEZIER'); _sp.bezier_points.add(3)
_sp.bezier_points.foreach_set('co', [-1.0, 0.0, 0.0, 0.0, 1.0, 0.0, 1.0, 0.0, 0.0, 0.0, -1.0, 0.0])
_sp.bezier_points.foreach_set('handle_left', [-1.0, -0.5521, 0.0, -0.5521, 1.0, 0.0, 1.0, 0.5521, 0.0, 0.5521, -1.0, 0.0])
_sp.bezier_points.foreach_set('handle_right', [-1.0, 0.5521, 0.0, 0.5521, 1.0, 0.0, 1.0, -0.5521, 0.0, -0.5521, -1.0, 0.0])
for _p, _l, _r in zip(_sp.bezier_points, ['AUTO', 'AUTO', 'AUTO', 'AUTO'], ['AUTO', 'AUTO', 'AUTO', 'AUTO']): _p.handle_left_type = _l; _p.handle_right_type = _r
_sp.order_u = 0
_sp.order_v = 0
_sp.use_cyclic_u = True
cu_beziercircle_001.materials.append(None)
cu_beziercircle_001.use_path = True
cu_beziercircle_001.use_path_clamp = True
cu_beziercircle_001.bevel_resolution = 0
cu_beziercircle_001.fill_mode = 'HALF'
cu_beziercircle = bpy.data.curves.new('BezierCircle', 'CURVE')
cu_beziercircle.dimensions = '3D'
_sp = cu_beziercircle.splines.new('BEZIER'); _sp.bezier_points.add(3)
_sp.bezier_points.foreach_set('co', [-1.0, 0.0, 0.0, 0.0, 1.0, 0.0, 1.0, 0.0, 0.0, 0.0, -1.0, 0.0])
_sp.bezier_points.foreach_set('handle_left', [-1.0, -0.5521, 0.0, -0.5521, 1.0, 0.0, 1.0, 0.5521, 0.0, 0.5521, -1.0, 0.0])
_sp.bezier_points.foreach_set('handle_right', [-1.0, 0.5521, 0.0, 0.5521, 1.0, 0.0, 1.0, -0.5521, 0.0, -0.5521, -1.0, 0.0])
for _p, _l, _r in zip(_sp.bezier_points, ['AUTO', 'AUTO', 'AUTO', 'AUTO'], ['AUTO', 'AUTO', 'AUTO', 'AUTO']): _p.handle_left_type = _l; _p.handle_right_type = _r
_sp.order_u = 0
_sp.order_v = 0
_sp.use_cyclic_u = True
cu_beziercircle.materials.append(None)
cu_beziercircle.use_path = True
cu_beziercircle.use_path_clamp = True
cu_beziercircle.bevel_resolution = 0
cu_beziercircle.fill_mode = 'HALF'
cu_beziercurve_030 = bpy.data.curves.new('BezierCurve.030', 'CURVE')
cu_beziercurve_030.dimensions = '3D'
_sp = cu_beziercurve_030.splines.new('BEZIER'); _sp.bezier_points.add(1)
_sp.bezier_points.foreach_set('co', [-3.127, 2.647, 7.697e-07, 0.7073, 1.171, 2.143e-07])
_sp.bezier_points.foreach_set('handle_left', [-3.118, 3.354, 8.328e-07, -0.2927, 1.171, 2.143e-07])
_sp.bezier_points.foreach_set('handle_right', [-3.136, 1.94, 7.067e-07, 1.707, 1.171, 2.143e-07])
for _p, _l, _r in zip(_sp.bezier_points, ['ALIGNED', 'ALIGNED'], ['ALIGNED', 'ALIGNED']): _p.handle_left_type = _l; _p.handle_right_type = _r
_sp.order_u = 0
_sp.order_v = 0
cu_beziercurve_030.materials.append(None)
cu_beziercurve_030.use_path = True
cu_beziercurve_030.use_path_clamp = True
cu_beziercurve_030.bevel_mode = 'OBJECT'
cu_beziercurve_030.bevel_resolution = 0
cu_beziercurve_030.fill_mode = 'HALF'
cu_beziercurve_029 = bpy.data.curves.new('BezierCurve.029', 'CURVE')
cu_beziercurve_029.dimensions = '3D'
_sp = cu_beziercurve_029.splines.new('BEZIER'); _sp.bezier_points.add(1)
_sp.bezier_points.foreach_set('co', [-3.127, 2.647, 7.697e-07, 0.7073, 1.171, 2.143e-07])
_sp.bezier_points.foreach_set('handle_left', [-3.118, 3.354, 8.328e-07, -0.2927, 1.171, 2.143e-07])
_sp.bezier_points.foreach_set('handle_right', [-3.136, 1.94, 7.067e-07, 1.707, 1.171, 2.143e-07])
for _p, _l, _r in zip(_sp.bezier_points, ['ALIGNED', 'ALIGNED'], ['ALIGNED', 'ALIGNED']): _p.handle_left_type = _l; _p.handle_right_type = _r
_sp.order_u = 0
_sp.order_v = 0
cu_beziercurve_029.materials.append(None)
cu_beziercurve_029.use_path = True
cu_beziercurve_029.use_path_clamp = True
cu_beziercurve_029.bevel_mode = 'OBJECT'
cu_beziercurve_029.bevel_resolution = 0
cu_beziercurve_029.fill_mode = 'HALF'
cu_beziercurve_028 = bpy.data.curves.new('BezierCurve.028', 'CURVE')
cu_beziercurve_028.dimensions = '3D'
_sp = cu_beziercurve_028.splines.new('BEZIER'); _sp.bezier_points.add(2)
_sp.bezier_points.foreach_set('co', [-2.248, 0.1251, 1.194, -0.6039, 0.426, 0.1925, 1.059, 0.01279, -0.00471])
_sp.bezier_points.foreach_set('handle_left', [-2.102, -0.06543, 2.254, -1.693, 0.5196, -0.3343, 0.5049, -0.0741, -0.2356])
_sp.bezier_points.foreach_set('handle_right', [-2.351, 0.2585, 0.4516, 0.4849, 0.3325, 0.7193, 1.973, 0.156, 0.3759])
for _p, _l, _r in zip(_sp.bezier_points, ['ALIGNED', 'ALIGNED', 'ALIGNED'], ['ALIGNED', 'ALIGNED', 'ALIGNED']): _p.handle_left_type = _l; _p.handle_right_type = _r
_sp.order_u = 0
_sp.order_v = 0
cu_beziercurve_028.materials.append(None)
cu_beziercurve_028.use_path = True
cu_beziercurve_028.use_path_clamp = True
cu_beziercurve_028.bevel_mode = 'OBJECT'
cu_beziercurve_028.bevel_resolution = 0
cu_beziercurve_028.fill_mode = 'HALF'
cu_beziercurve_027 = bpy.data.curves.new('BezierCurve.027', 'CURVE')
cu_beziercurve_027.dimensions = '3D'
_sp = cu_beziercurve_027.splines.new('BEZIER'); _sp.bezier_points.add(1)
_sp.bezier_points.foreach_set('co', [-1.789, -0.3865, 0.2102, 1.0, 0.1115, 4.471e-08])
_sp.bezier_points.foreach_set('handle_left', [-1.92, -1.744, 0.2102, 0.0, 0.1115, 4.471e-08])
_sp.bezier_points.foreach_set('handle_right', [-1.658, 0.9713, 0.2102, 2.0, 0.1115, 4.471e-08])
for _p, _l, _r in zip(_sp.bezier_points, ['ALIGNED', 'ALIGNED'], ['ALIGNED', 'ALIGNED']): _p.handle_left_type = _l; _p.handle_right_type = _r
_sp.order_u = 0
_sp.order_v = 0
cu_beziercurve_027.materials.append(None)
cu_beziercurve_027.use_path = True
cu_beziercurve_027.use_path_clamp = True
cu_beziercurve_027.bevel_mode = 'OBJECT'
cu_beziercurve_027.bevel_resolution = 0
cu_beziercurve_027.fill_mode = 'HALF'
cu_beziercurve_026 = bpy.data.curves.new('BezierCurve.026', 'CURVE')
cu_beziercurve_026.dimensions = '3D'
_sp = cu_beziercurve_026.splines.new('BEZIER'); _sp.bezier_points.add(1)
_sp.bezier_points.foreach_set('co', [-1.733, -0.223, -0.4593, 1.0, 0.1421, 2.16e-08])
_sp.bezier_points.foreach_set('handle_left', [-1.789, -1.474, -0.4593, 0.0, 0.1421, 2.16e-08])
_sp.bezier_points.foreach_set('handle_right', [-1.676, 1.028, -0.4593, 2.0, 0.1421, 2.16e-08])
for _p, _l, _r in zip(_sp.bezier_points, ['ALIGNED', 'ALIGNED'], ['ALIGNED', 'ALIGNED']): _p.handle_left_type = _l; _p.handle_right_type = _r
_sp.order_u = 0
_sp.order_v = 0
cu_beziercurve_026.materials.append(None)
cu_beziercurve_026.use_path = True
cu_beziercurve_026.use_path_clamp = True
cu_beziercurve_026.bevel_mode = 'OBJECT'
cu_beziercurve_026.bevel_resolution = 0
cu_beziercurve_026.fill_mode = 'HALF'

# ---- objects
ob_cube_059 = bpy.data.objects.new('Cube.059', me_cube_074)
ob_cylinder_024 = bpy.data.objects.new('Cylinder.024', me_cylinder_031)
ob_cube_058 = bpy.data.objects.new('Cube.058', me_cube_073)
ob_cylinder_023 = bpy.data.objects.new('Cylinder.023', me_cylinder_030)
ob_cylinder_022 = bpy.data.objects.new('Cylinder.022', me_cylinder_029)
ob_cube_057 = bpy.data.objects.new('Cube.057', me_cube_072)
ob_cube_056 = bpy.data.objects.new('Cube.056', me_cube_071)
ob_cylinder_021 = bpy.data.objects.new('Cylinder.021', me_cylinder_028)
ob_cube_055 = bpy.data.objects.new('Cube.055', me_cube_070)
ob_cube_054 = bpy.data.objects.new('Cube.054', me_cube_069)
ob_cube_053 = bpy.data.objects.new('Cube.053', me_cube_068)
ob_cube_050 = bpy.data.objects.new('Cube.050', me_cube_065)
ob_cube_052 = bpy.data.objects.new('Cube.052', me_cube_067)
ob_cube_051 = bpy.data.objects.new('Cube.051', me_cube_066)
ob_cube_049 = bpy.data.objects.new('Cube.049', me_cube_064)
ob_cylinder_020 = bpy.data.objects.new('Cylinder.020', me_cylinder_027)
ob_cube_048 = bpy.data.objects.new('Cube.048', me_cube_063)
ob_beziercircle_001 = bpy.data.objects.new('BezierCircle.001', cu_beziercircle_001)
ob_beziercircle = bpy.data.objects.new('BezierCircle', cu_beziercircle)
ob_beziercurve_024 = bpy.data.objects.new('BezierCurve.024', cu_beziercurve_030)
ob_beziercurve_023 = bpy.data.objects.new('BezierCurve.023', cu_beziercurve_029)
ob_beziercurve_022 = bpy.data.objects.new('BezierCurve.022', cu_beziercurve_028)
ob_beziercurve_021 = bpy.data.objects.new('BezierCurve.021', cu_beziercurve_027)
ob_beziercurve_020 = bpy.data.objects.new('BezierCurve.020', cu_beziercurve_026)

# ---- transforms, parenting, visibility, modifiers, constraints
ob_cube_059.location = (-2.291, 1.873, 6.867)
ob_cube_059.rotation_euler = (9.832e-10, -0.1172, -1.363e-08)
ob_cube_059.scale = (1.603, 0.2219, 1.289)
ob_cube_059.lineart.crease_threshold = 0.0
ob_cylinder_024.parent = ob_cube_059
ob_cylinder_024.matrix_parent_inverse = Matrix(((0.6152, 0.0, 0.1035, -7.777), (1.237e-07, 4.506, 1.202e-08, -8.439), (-0.1287, 0.0, 0.7648, -3.634), (0.0, 0.0, 0.0, 1.0)))
ob_cylinder_024.location = (11.14, 2.119, 6.082)
ob_cylinder_024.rotation_euler = (1.571, -0.474, -3.142)
ob_cylinder_024.scale = (0.3571, 0.3571, 0.1653)
ob_cylinder_024.lineart.crease_threshold = 0.0
ob_cube_058.location = (-2.617, 1.377, 0.02945)
ob_cube_058.rotation_euler = (-3.142, 0.3123, 4.338e-08)
ob_cube_058.scale = (0.3008, 0.3008, 0.3008)
ob_cube_058.lineart.crease_threshold = 0.0
ob_cylinder_023.location = (-2.636, -0.767, 0.0)
ob_cylinder_023.rotation_euler = (-1.571, -2.22e-16, 2.22e-16)
ob_cylinder_023.scale = (0.9604, 0.9604, 0.7344)
ob_cylinder_023.lineart.crease_threshold = 0.0
ob_cylinder_022.location = (-2.636, 0.7683, 0.0)
ob_cylinder_022.rotation_euler = (1.571, 2.22e-16, 2.22e-16)
ob_cylinder_022.scale = (0.9604, 0.9604, 0.7344)
ob_cylinder_022.lineart.crease_threshold = 0.0
ob_cube_057.location = (-3.534, -3.488, 2.504)
ob_cube_057.rotation_euler = (-0.1324, 0.2048, -0.5799)
ob_cube_057.scale = (0.3606, 0.3964, 0.5006)
ob_cube_057.lineart.crease_threshold = 0.0
ob_cube_056.location = (-2.33, -1.857, 6.833)
ob_cube_056.rotation_euler = (2.081e-09, -0.1726, -2.123e-08)
ob_cube_056.scale = (1.603, 0.2219, 1.289)
ob_cube_056.lineart.crease_threshold = 0.0
ob_cylinder_021.parent = ob_cube_056
ob_cylinder_021.matrix_parent_inverse = Matrix(((0.6085, -4.768e-07, 0.1374, -7.899), (2.414e-07, 4.506, 3.538e-08, 8.369), (-0.1708, 0.0, 0.7565, -3.073), (0.0, 0.0, 0.0, 1.0)))
ob_cylinder_021.location = (11.24, -2.089, 6.01)
ob_cylinder_021.rotation_euler = (1.571, 0.3097, 4.3e-08)
ob_cylinder_021.scale = (0.3571, 0.3571, 0.1653)
ob_cylinder_021.lineart.crease_threshold = 0.0
ob_cube_055.location = (-2.285, 0.1145, 10.72)
ob_cube_055.rotation_euler = (2.631e-09, -0.1963, -2.672e-08)
ob_cube_055.scale = (1.764, 1.369, 1.729)
ob_cube_055.lineart.crease_threshold = 0.0
ob_cube_054.location = (-2.199, 0.01882, 6.225)
ob_cube_054.rotation_euler = (6.652e-09, -0.3071, -4.043e-08)
ob_cube_054.scale = (1.332, 1.034, 0.8345)
ob_cube_054.lineart.crease_threshold = 0.0
ob_cube_053.location = (-2.256, 0.01882, 6.569)
ob_cube_053.rotation_euler = (9.832e-10, -0.1172, -1.363e-08)
ob_cube_053.scale = (1.603, 1.603, 1.004)
ob_cube_053.lineart.crease_threshold = 0.0
ob_cube_050.location = (-2.191, 0.01882, 3.82)
ob_cube_050.rotation_euler = (0.009748, -0.03611, 0.0737)
ob_cube_050.scale = (1.603, 1.603, 1.603)
ob_cube_050.lineart.crease_threshold = 0.0
ob_cube_052.parent = ob_cube_050
ob_cube_052.matrix_parent_inverse = Matrix(((0.6135, 0.04591, 0.1035, -7.757), (-0.04655, 0.6221, 4.657e-10, 0.5475), (-0.1032, -0.007723, 0.6152, -1.058), (0.0, 0.0, 0.0, 1.0)))
ob_cube_052.location = (12.36, -0.8642, 2.756)
ob_cube_052.rotation_euler = (0.08537, -0.2073, 0.06521)
ob_cube_052.scale = (0.253, 0.253, 0.253)
ob_cube_052.lineart.crease_threshold = 0.0
ob_cube_051.parent = ob_cube_050
ob_cube_051.matrix_parent_inverse = Matrix(((0.6135, 0.04591, 0.1035, -7.757), (-0.04655, 0.6221, 4.657e-10, 0.5475), (-0.1032, -0.007723, 0.6152, -1.058), (0.0, 0.0, 0.0, 1.0)))
ob_cube_051.location = (12.2, 0.9463, 2.708)
ob_cube_051.rotation_euler = (-0.084, -0.1865, 0.06509)
ob_cube_051.scale = (0.253, 0.253, 0.253)
ob_cube_051.lineart.crease_threshold = 0.0
ob_cube_049.location = (-2.617, -1.373, 0.02945)
ob_cube_049.rotation_euler = (6.828e-09, 0.3123, 4.338e-08)
ob_cube_049.scale = (0.3008, 0.3008, 0.3008)
ob_cube_049.lineart.crease_threshold = 0.0
ob_cylinder_020.location = (-2.636, 0.0, 0.0)
ob_cylinder_020.rotation_euler = (1.571, 2.22e-16, 2.22e-16)
ob_cylinder_020.scale = (1.314, 1.314, 1.005)
ob_cylinder_020.lineart.crease_threshold = 0.0
ob_cube_048.location = (-2.118, 3.607, 2.182)
ob_cube_048.rotation_euler = (0.1004, 0.1064, -2.382)
ob_cube_048.scale = (0.3606, 0.3964, 0.5006)
ob_cube_048.lineart.crease_threshold = 0.0
ob_beziercircle_001.location = (-10.24, 19.54, 13.78)
ob_beziercircle_001.scale = (0.1641, 0.1641, 0.1641)
ob_beziercircle_001.lineart.crease_threshold = 0.0
ob_beziercircle.location = (-15.35, 23.58, 15.26)
ob_beziercircle.scale = (0.1641, 0.1641, 0.1641)
ob_beziercircle.lineart.crease_threshold = 0.0
ob_beziercurve_024.location = (-2.25, 4.761, 3.229)
ob_beziercurve_024.rotation_euler = (3.142, 1.434, -9.175e-09)
ob_beziercurve_024.lineart.crease_threshold = 0.0
ob_beziercurve_023.location = (-3.353, -4.726, 3.158)
ob_beziercurve_023.rotation_euler = (-1.508e-07, 1.814, 1.643e-08)
ob_beziercurve_023.lineart.crease_threshold = 0.0
ob_beziercurve_022.location = (-2.636, -0.001775, 8.048)
ob_beziercurve_022.rotation_euler = (-1.344e-07, 1.571, 0.0)
ob_beziercurve_022.lineart.crease_threshold = 0.0
ob_beziercurve_021.location = (-2.258, -1.35, 1.138)
ob_beziercurve_021.rotation_euler = (3.142, 1.883, 2.115e-08)
ob_beziercurve_021.lineart.crease_threshold = 0.0
ob_beziercurve_020.location = (-2.258, 1.312, 1.138)
ob_beziercurve_020.rotation_euler = (-1.555e-07, 1.883, 2.115e-08)
ob_beziercurve_020.lineart.crease_threshold = 0.0
cu_beziercurve_030.bevel_object = ob_beziercircle
cu_beziercurve_029.bevel_object = ob_beziercircle
cu_beziercurve_028.bevel_object = ob_beziercircle
cu_beziercurve_027.bevel_object = ob_beziercircle
cu_beziercurve_026.bevel_object = ob_beziercircle

# ---- collection membership
col_collection_1.objects.link(ob_cube_059)
col_collection_1.objects.link(ob_cylinder_024)
col_collection_1.objects.link(ob_cube_058)
col_collection_1.objects.link(ob_cylinder_023)
col_collection_1.objects.link(ob_cylinder_022)
col_collection_1.objects.link(ob_cube_057)
col_collection_1.objects.link(ob_cube_056)
col_collection_1.objects.link(ob_cylinder_021)
col_collection_1.objects.link(ob_cube_055)
col_collection_1.objects.link(ob_cube_054)
col_collection_1.objects.link(ob_cube_053)
col_collection_1.objects.link(ob_cube_050)
col_collection_1.objects.link(ob_cube_052)
col_collection_1.objects.link(ob_cube_051)
col_collection_1.objects.link(ob_cube_049)
col_collection_1.objects.link(ob_cylinder_020)
col_collection_1.objects.link(ob_cube_048)
col_collection_1.objects.link(ob_beziercircle_001)
col_collection_1.objects.link(ob_beziercircle)
col_collection_1.objects.link(ob_beziercurve_024)
col_collection_1.objects.link(ob_beziercurve_023)
col_collection_1.objects.link(ob_beziercurve_022)
col_collection_1.objects.link(ob_beziercurve_021)
col_collection_1.objects.link(ob_beziercurve_020)

# ---- scene / render settings (as saved in the file)
scene.frame_start = 1; scene.frame_end = 70; scene.frame_set(0)
scene.render.engine = 'BLENDER_EEVEE_NEXT'
scene.render.resolution_percentage = 50
scene.render.dither_intensity = 0.0
scene.cycles.use_denoising = False
scene.cycles.samples = 10
scene.cycles.sampling_pattern = 'TABULATED_SOBOL'
scene.cycles.light_sampling_threshold = 0.0
scene.cycles.use_adaptive_sampling = False
scene.cycles.use_light_tree = False
scene.cycles.blur_glossy = 0.0
scene.cycles.pixel_filter_type = 'GAUSSIAN'
scene.cycles.sample_clamp_indirect = 0.0
scene.view_settings.view_transform = 'Standard'
bpy.context.view_layer.update()

# ---- added for rendering (the .blend has no active camera and no usable light): camera, sun
cam_auto = bpy.data.cameras.new('AutoCamera')
cam_auto.lens = 50.0
cam_auto.sensor_width = 36.0
cam_auto.clip_end = 1000.0
ob_auto_camera = bpy.data.objects.new('AutoCamera', cam_auto)
scene.collection.objects.link(ob_auto_camera)
ob_auto_camera.location = (26.0028, -30.944, 34.0911)
ob_auto_camera.rotation_euler = (1.09748, -7.21219e-08, 0.694738)
scene.camera = ob_auto_camera
light_auto_sun = bpy.data.lights.new('AutoSun', 'SUN')
light_auto_sun.energy = 3.0
light_auto_sun.angle = 0.0523599
ob_auto_sun = bpy.data.objects.new('AutoSun', light_auto_sun)
scene.collection.objects.link(ob_auto_sun)
ob_auto_sun.rotation_euler = (0.872665, 0.174533, 0.523599)
bpy.context.view_layer.update()
